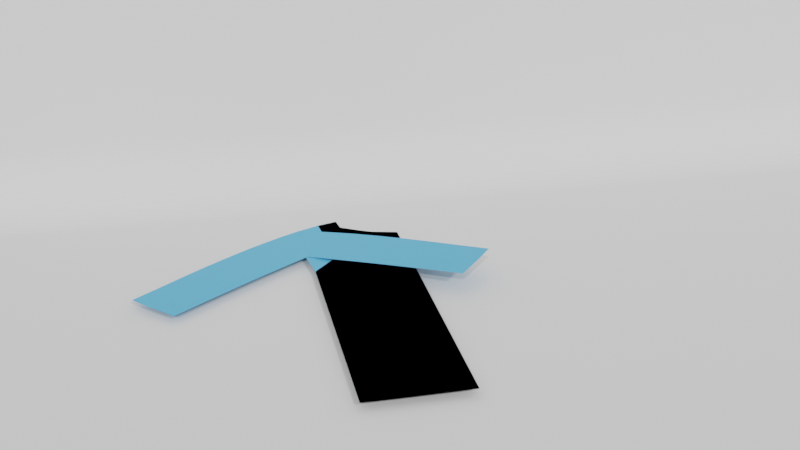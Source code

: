 # Source: long_sleeve_backup.blend  (saved by Blender 2.93.21; exported with 4.5.12 LTS)
import bpy
from mathutils import Matrix  # noqa: F401  (used for matrix-valued properties, if any)

bpy.ops.wm.read_factory_settings(use_empty=True)
scene = bpy.context.scene
scene.name = 'Scene'

# ---- collections
col_mesh_creation = bpy.data.collections.new('Mesh Creation'); scene.collection.children.link(col_mesh_creation)
col_render = bpy.data.collections.new('Render'); scene.collection.children.link(col_render)

# ---- materials (node trees are filled in below, after node groups)
mat_material = bpy.data.materials.new('Material')
mat_material.diffuse_color = (0.08245, 0.4346, 0.7613, 1.0)

# ---- material node trees
mat_material.use_nodes = True; mat_material.node_tree.nodes.clear()
_N = mat_material.node_tree.nodes; _L = mat_material.node_tree.links
n0 = _N.new('ShaderNodeBsdfPrincipled'); n0.name = 'Principled BSDF'; n0.location = (10, 300)
n0.distribution = 'GGX'
n0.subsurface_method = 'BURLEY'
n0.inputs[0].default_value = (0.08245, 0.4346, 0.7613, 1.0)
n0.inputs[3].default_value = 1.45
n0.inputs[27].default_value = (0.0, 0.0, 0.0, 1.0)
n0.inputs[28].default_value = 1.0
n1 = _N.new('ShaderNodeOutputMaterial'); n1.name = 'Material Output'; n1.location = (300, 300)
_L.new(n0.outputs[0], n1.inputs[0])
n1.is_active_output = True

# ---- world
world_world = bpy.data.worlds.new('World'); scene.world = world_world
world_world.use_nodes = True; world_world.node_tree.nodes.clear()
_N = world_world.node_tree.nodes; _L = world_world.node_tree.links
n0 = _N.new('ShaderNodeOutputWorld'); n0.name = 'World Output'; n0.location = (300, 300)
n1 = _N.new('ShaderNodeBackground'); n1.name = 'Background'; n1.location = (10, 300)
n1.inputs[0].default_value = (0.5596, 0.5596, 0.5596, 1.0)
_L.new(n1.outputs[0], n0.inputs[0])
n0.is_active_output = True
world_world.color = (0.05088, 0.05088, 0.05088)
world_world.use_sun_shadow = False
world_world.sun_shadow_jitter_overblur = 0.0

# ---- cameras
cam_camera = bpy.data.cameras.new('Camera')

# ---- lights
light_sun = bpy.data.lights.new('Sun', 'SUN')
light_sun.transmission_factor = 0.0
light_sun.energy = 1.0
light_sun.shadow_soft_size = 0.125
light_sun_001 = bpy.data.lights.new('Sun.001', 'SUN')
light_sun_001.transmission_factor = 0.0
light_sun_001.energy = 1.0
light_sun_001.shadow_soft_size = 0.125

# ---- meshes
me_beziercurve_002 = bpy.data.meshes.new('BezierCurve.002')
me_beziercurve_002.from_pydata([(0.8062, 1.019, 0.09528), (0.8753, 1.098, 0.1026), (0.6857, 0.8954, 0.08254), (0.7405, 1.087, 0.08834), (0.807, 1.152, 0.09536), (0.7558, 1.192, 0.08996), (0.624, 0.9408, 0.07602), (0.617, 1.088, 0.07528), (0.5353, 1.008, 0.06664), (0.4728, 1.054, 0.06004), (0.6638, 1.267, 0.08022), (0.6024, 1.316, 0.07373), (0.4954, 1.213, 0.06242), (0.5235, 1.377, 0.0654), (0.3916, 1.114, 0.05146), (0.3317, 1.158, 0.04513), (0.372, 1.338, 0.04938), (0.2337, 1.228, 0.03477), (0.2476, 1.338, 0.03624), (0.4605, 1.424, 0.05874), (0.379, 1.484, 0.05013), (0.3142, 1.529, 0.04327), (0.2476, 1.463, 0.03623), (0.2591, 1.567, 0.03745), (0.0124, -1.311e-06, 0.01), (0.01245, 0.08751, 0.01), (0.01245, 0.2125, 0.01), (0.01242, 0.3375, 0.01), (0.1249, -1.55e-06, 0.01), (0.1249, 0.0875, 0.01), (0.2499, -1.55e-06, 0.01), (0.2499, 0.0875, 0.01), (0.1249, 0.2125, 0.01), (0.1249, 0.3375, 0.01), (0.2499, 0.2125, 0.01), (0.2499, 0.3375, 0.01), (0.01237, 0.4625, 0.01), (0.01231, 0.5875, 0.01), (0.01225, 0.7125, 0.01), (0.0122, 0.8375, 0.01), (0.1249, 0.4625, 0.01), (0.1249, 0.5875, 0.01), (0.2499, 0.4625, 0.01), (0.2499, 0.5875, 0.01), (0.1249, 0.7125, 0.01), (0.1249, 0.8375, 0.01), (0.2499, 0.7125, 0.01), (0.2499, 0.8375, 0.01), (0.3749, -1.55e-06, 0.01), (0.3749, 0.0875, 0.01), (0.5124, -1.311e-06, 0.01), (0.5124, 0.0875, 0.01), (0.3749, 0.2125, 0.01), (0.3749, 0.3375, 0.01), (0.5124, 0.2125, 0.01), (0.5124, 0.3375, 0.01), (0.3749, 0.4625, 0.01), (0.3749, 0.5875, 0.01), (0.5124, 0.4625, 0.01), (0.5124, 0.5875, 0.01), (0.3749, 0.7125, 0.01), (0.3749, 0.8375, 0.01), (0.5124, 0.7125, 0.01), (0.5124, 0.8375, 0.01), (0.01217, 0.9625, 0.01), (0.01216, 1.088, 0.01), (0.1767, 1.268, 0.02874), (0.1131, 1.312, 0.02201), (0.0122, 1.213, 0.01), (-0.0134, 1.4, 0.008645), (0.1249, 0.9625, 0.01), (0.1249, 1.088, 0.01), (0.2499, 0.9625, 0.01), (0.2499, 1.088, 0.01), (0.1249, 1.213, 0.01), (0.1249, 1.338, 0.01), (0.2499, 1.213, 0.01), (0.2499, 1.338, 0.01), (0.1233, 1.463, 0.02309), (0.1496, 1.635, 0.02587), (-0.001021, 1.463, 0.009953), (-0.001047, 1.588, 0.00995), (0.08836, 1.672, 0.0194), (0.01316, 1.713, 0.01145), (0.1249, 1.463, 0.01), (0.1249, 1.588, 0.01), (0.2499, 1.463, 0.01), (0.2499, 1.588, 0.01), (0.1084, 1.768, 0.01), (0.1673, 1.786, 0.01), (0.2223, 1.718, 0.01), (0.2124, 1.8, 0.01), (0.3749, 0.9625, 0.01), (0.3749, 1.088, 0.01), (0.5124, 0.9625, 0.01), (0.5124, 1.088, 0.01), (0.3749, 1.213, 0.01), (0.3749, 1.338, 0.01), (0.5124, 1.213, 0.01), (0.5124, 1.338, 0.01), (0.3749, 1.463, 0.01), (0.3796, 1.627, 0.01), (0.5124, 1.463, 0.01), (0.5124, 1.593, 0.01), (0.3217, 1.657, 0.01)], [], [(0, 3, 2), (4, 3, 1), (7, 8, 6), (11, 12, 10), (16, 17, 15), (12, 16, 15), (7, 12, 9), (12, 14, 9), (21, 22, 20), (3, 6, 2), (5, 7, 3), (16, 22, 18), (19, 16, 13), (29, 30, 28), (33, 34, 32), (25, 28, 24), (26, 33, 32), (32, 31, 29), (26, 29, 25), (41, 42, 40), (45, 46, 44), (36, 41, 40), (38, 45, 44), (44, 43, 41), (37, 44, 41), (49, 50, 48), (53, 54, 52), (52, 51, 49), (57, 58, 56), (61, 62, 60), (60, 59, 57), (31, 48, 30), (35, 52, 34), (34, 49, 31), (43, 56, 42), (47, 60, 46), (46, 57, 43), (40, 35, 33), (27, 40, 33), (56, 55, 53), (42, 53, 35), (71, 72, 70), (75, 76, 74), (64, 71, 70), (68, 75, 74), (74, 73, 71), (68, 71, 65), (78, 81, 80), (85, 86, 84), (89, 90, 88), (81, 84, 80), (82, 81, 79), (85, 90, 87), (83, 85, 81), (93, 94, 92), (97, 98, 96), (96, 95, 93), (100, 103, 102), (73, 92, 72), (77, 96, 76), (76, 93, 73), (87, 100, 86), (87, 104, 101), (78, 69, 67), (84, 77, 75), (69, 84, 75), (100, 99, 97), (86, 97, 77), (18, 66, 17), (23, 78, 22), (18, 78, 67), (70, 47, 45), (39, 70, 45), (92, 63, 61), (72, 61, 47), (0, 1, 3), (4, 5, 3), (7, 9, 8), (11, 13, 12), (16, 18, 17), (12, 13, 16), (7, 10, 12), (12, 15, 14), (21, 23, 22), (3, 7, 6), (5, 10, 7), (16, 20, 22), (19, 20, 16), (29, 31, 30), (33, 35, 34), (25, 29, 28), (26, 27, 33), (32, 34, 31), (26, 32, 29), (41, 43, 42), (45, 47, 46), (36, 37, 41), (38, 39, 45), (44, 46, 43), (37, 38, 44), (49, 51, 50), (53, 55, 54), (52, 54, 51), (57, 59, 58), (61, 63, 62), (60, 62, 59), (31, 49, 48), (35, 53, 52), (34, 52, 49), (43, 57, 56), (47, 61, 60), (46, 60, 57), (40, 42, 35), (27, 36, 40), (56, 58, 55), (42, 56, 53), (71, 73, 72), (75, 77, 76), (64, 65, 71), (68, 69, 75), (74, 76, 73), (68, 74, 71), (78, 79, 81), (85, 87, 86), (89, 91, 90), (81, 85, 84), (82, 83, 81), (85, 88, 90), (83, 88, 85), (93, 95, 94), (97, 99, 98), (96, 98, 95), (100, 101, 103), (73, 93, 92), (77, 97, 96), (76, 96, 93), (87, 101, 100), (87, 90, 104), (78, 80, 69), (84, 86, 77), (69, 80, 84), (100, 102, 99), (86, 100, 97), (18, 67, 66), (23, 79, 78), (18, 22, 78), (70, 72, 47), (39, 64, 70), (92, 94, 63), (72, 92, 61)])
me_beziercurve_002.materials.append(mat_material)
me_beziercurve_002.use_remesh_fix_poles = True
me_beziercurve_002.use_remesh_preserve_attributes = False
me_beziercurve_002.update()
me_beziercurve = bpy.data.meshes.new('BezierCurve')
me_beziercurve.from_pydata([(-0.8119, 1.019, 0.01), (-0.8813, 1.098, 0.01), (-0.6907, 0.8954, 0.01), (-0.7458, 1.087, 0.01), (-0.8126, 1.152, 0.01), (-0.7612, 1.192, 0.01), (-0.6286, 0.9408, 0.01), (-0.6216, 1.088, 0.01), (-0.5394, 1.008, 0.01), (-0.4766, 1.054, 0.01), (-0.6686, 1.267, 0.01), (-0.6069, 1.316, 0.01), (-0.4993, 1.213, 0.01), (-0.5276, 1.377, 0.01), (-0.395, 1.114, 0.01), (-0.3347, 1.158, 0.01), (-0.3752, 1.338, 0.01), (-0.2362, 1.228, 0.01), (-0.2502, 1.338, 0.01), (-0.4643, 1.424, 0.01), (-0.3823, 1.484, 0.01), (-0.3171, 1.529, 0.01), (-0.2502, 1.463, 0.01), (-0.2617, 1.567, 0.01), (0.0124, -1.311e-06, 0.01), (0.01245, 0.08751, 0.01), (0.01245, 0.2125, 0.01), (0.01242, 0.3375, 0.01), (0.1249, -1.55e-06, 0.01), (0.1249, 0.0875, 0.01), (0.2499, -1.55e-06, 0.01), (0.2499, 0.0875, 0.01), (0.1249, 0.2125, 0.01), (0.1249, 0.3375, 0.01), (0.2499, 0.2125, 0.01), (0.2499, 0.3375, 0.01), (0.01237, 0.4625, 0.01), (0.01231, 0.5875, 0.01), (0.01225, 0.7125, 0.01), (0.0122, 0.8375, 0.01), (0.1249, 0.4625, 0.01), (0.1249, 0.5875, 0.01), (0.2499, 0.4625, 0.01), (0.2499, 0.5875, 0.01), (0.1249, 0.7125, 0.01), (0.1249, 0.8375, 0.01), (0.2499, 0.7125, 0.01), (0.2499, 0.8375, 0.01), (0.3749, -1.55e-06, 0.01), (0.3749, 0.0875, 0.01), (0.5124, -1.311e-06, 0.01), (0.5124, 0.0875, 0.01), (0.3749, 0.2125, 0.01), (0.3749, 0.3375, 0.01), (0.5124, 0.2125, 0.01), (0.5124, 0.3375, 0.01), (0.3749, 0.4625, 0.01), (0.3749, 0.5875, 0.01), (0.5124, 0.4625, 0.01), (0.5124, 0.5875, 0.01), (0.3749, 0.7125, 0.01), (0.3749, 0.8375, 0.01), (0.5124, 0.7125, 0.01), (0.5124, 0.8375, 0.01), (0.01217, 0.9625, 0.01), (0.01216, 1.088, 0.01), (-0.1789, 1.268, 0.01), (-0.1149, 1.312, 0.01), (0.0122, 1.213, 0.01), (0.01232, 1.4, 0.01), (0.1249, 0.9625, 0.01), (0.1249, 1.088, 0.01), (0.2499, 0.9625, 0.01), (0.2499, 1.088, 0.01), (0.1249, 1.213, 0.01), (0.1249, 1.338, 0.01), (0.2499, 1.213, 0.01), (0.2499, 1.338, 0.01), (-0.1251, 1.463, 0.01), (-0.1516, 1.635, 0.01), (-0.0001327, 1.463, 0.01), (-0.0001063, 1.588, 0.01), (-0.09001, 1.672, 0.01), (-0.01439, 1.713, 0.01), (0.1249, 1.463, 0.01), (0.1249, 1.588, 0.01), (0.2499, 1.463, 0.01), (0.2499, 1.588, 0.01), (0.1084, 1.768, 0.01), (0.1673, 1.786, 0.01), (0.2223, 1.718, 0.01), (0.2124, 1.8, 0.01), (0.3749, 0.9625, 0.01), (0.3749, 1.088, 0.01), (0.5124, 0.9625, 0.01), (0.5124, 1.088, 0.01), (0.3749, 1.213, 0.01), (0.3749, 1.338, 0.01), (0.5124, 1.213, 0.01), (0.5124, 1.338, 0.01), (0.3749, 1.463, 0.01), (0.3796, 1.627, 0.01), (0.5124, 1.463, 0.01), (0.5124, 1.593, 0.01), (0.3217, 1.657, 0.01)], [], [(0, 3, 2), (4, 3, 1), (7, 8, 6), (11, 12, 10), (16, 17, 15), (12, 16, 15), (7, 12, 9), (12, 14, 9), (21, 22, 20), (3, 6, 2), (5, 7, 3), (16, 22, 18), (19, 16, 13), (29, 30, 28), (33, 34, 32), (25, 28, 24), (26, 33, 32), (32, 31, 29), (26, 29, 25), (41, 42, 40), (45, 46, 44), (36, 41, 40), (38, 45, 44), (44, 43, 41), (37, 44, 41), (49, 50, 48), (53, 54, 52), (52, 51, 49), (57, 58, 56), (61, 62, 60), (60, 59, 57), (31, 48, 30), (35, 52, 34), (34, 49, 31), (43, 56, 42), (47, 60, 46), (46, 57, 43), (40, 35, 33), (27, 40, 33), (56, 55, 53), (42, 53, 35), (71, 72, 70), (75, 76, 74), (64, 71, 70), (68, 75, 74), (74, 73, 71), (68, 71, 65), (78, 81, 80), (85, 86, 84), (89, 90, 88), (81, 84, 80), (82, 81, 79), (85, 90, 87), (83, 85, 81), (93, 94, 92), (97, 98, 96), (96, 95, 93), (100, 103, 102), (73, 92, 72), (77, 96, 76), (76, 93, 73), (87, 100, 86), (87, 104, 101), (78, 69, 67), (84, 77, 75), (69, 84, 75), (100, 99, 97), (86, 97, 77), (18, 66, 17), (23, 78, 22), (18, 78, 67), (70, 47, 45), (39, 70, 45), (92, 63, 61), (72, 61, 47), (0, 1, 3), (4, 5, 3), (7, 9, 8), (11, 13, 12), (16, 18, 17), (12, 13, 16), (7, 10, 12), (12, 15, 14), (21, 23, 22), (3, 7, 6), (5, 10, 7), (16, 20, 22), (19, 20, 16), (29, 31, 30), (33, 35, 34), (25, 29, 28), (26, 27, 33), (32, 34, 31), (26, 32, 29), (41, 43, 42), (45, 47, 46), (36, 37, 41), (38, 39, 45), (44, 46, 43), (37, 38, 44), (49, 51, 50), (53, 55, 54), (52, 54, 51), (57, 59, 58), (61, 63, 62), (60, 62, 59), (31, 49, 48), (35, 53, 52), (34, 52, 49), (43, 57, 56), (47, 61, 60), (46, 60, 57), (40, 42, 35), (27, 36, 40), (56, 58, 55), (42, 56, 53), (71, 73, 72), (75, 77, 76), (64, 65, 71), (68, 69, 75), (74, 76, 73), (68, 74, 71), (78, 79, 81), (85, 87, 86), (89, 91, 90), (81, 85, 84), (82, 83, 81), (85, 88, 90), (83, 88, 85), (93, 95, 94), (97, 99, 98), (96, 98, 95), (100, 101, 103), (73, 93, 92), (77, 97, 96), (76, 96, 93), (87, 101, 100), (87, 90, 104), (78, 80, 69), (84, 86, 77), (69, 80, 84), (100, 102, 99), (86, 100, 97), (18, 67, 66), (23, 79, 78), (18, 22, 78), (70, 72, 47), (39, 64, 70), (92, 94, 63), (72, 92, 61)])
me_beziercurve.materials.append(mat_material)
me_beziercurve.use_remesh_fix_poles = True
me_beziercurve.use_remesh_preserve_attributes = False
me_beziercurve.update()
me_beziercurve_001 = bpy.data.meshes.new('BezierCurve.001')
me_beziercurve_001.from_pydata([(-0.5, 0.0, 0.0), (-0.4254, 3.13e-09, 0.0), (-0.3749, 5.174e-09, 0.0), (-0.343, 6.286e-09, 0.0), (-0.3243, 6.623e-09, 0.0), (-0.3134, 6.338e-09, 0.0), (-0.3049, 5.588e-09, 0.0), (-0.2933, 4.527e-09, 0.0), (-0.2733, 3.311e-09, 0.0), (-0.2393, 2.095e-09, 0.0), (-0.1861, 1.035e-09, 0.0), (-0.1081, 2.846e-10, 0.0), (0.0, 0.0, 0.0), (0.0, 0.08495, 0.0), (0.0, 0.188, 0.0), (0.0, 0.3063, 0.0), (0.0, 0.437, 0.0), (0.0, 0.5775, 0.0), (0.0, 0.725, 0.0), (0.0, 0.8766, 0.0), (0.0, 1.03, 0.0), (0.0, 1.181, 0.0), (0.0, 1.329, 0.0), (0.0, 1.469, 0.0), (0.0, 1.6, 0.0), (-0.02433, 1.601, 0.0), (-0.05279, 1.606, 0.0), (-0.0842, 1.613, 0.0), (-0.1173, 1.624, 0.0), (-0.151, 1.637, 0.0), (-0.184, 1.654, 0.0), (-0.215, 1.672, 0.0), (-0.243, 1.694, 0.0), (-0.2667, 1.717, 0.0), (-0.2849, 1.743, 0.0), (-0.2964, 1.77, 0.0), (-0.3, 1.8, 0.0), (-0.402, 1.768, 0.0), (-0.5102, 1.721, 0.0), (-0.6223, 1.661, 0.0), (-0.7358, 1.591, 0.0), (-0.8482, 1.516, 0.0), (-0.9571, 1.438, 0.0), (-1.06, 1.361, 0.0), (-1.155, 1.288, 0.0), (-1.238, 1.222, 0.0), (-1.309, 1.166, 0.0), (-1.363, 1.125, 0.0), (-1.4, 1.1, 0.0), (-1.37, 1.066, 0.0), (-1.346, 1.038, 0.0), (-1.327, 1.015, 0.0), (-1.311, 0.9977, 0.0), (-1.298, 0.9835, 0.0), (-1.287, 0.9719, 0.0), (-1.276, 0.9618, 0.0), (-1.265, 0.9523, 0.0), (-1.253, 0.9423, 0.0), (-1.239, 0.931, 0.0), (-1.221, 0.9172, 0.0), (-1.2, 0.9, 0.0), (-1.133, 0.9507, 0.0), (-1.068, 0.999, 0.0), (-1.005, 1.045, 0.0), (-0.9442, 1.089, 0.0), (-0.8852, 1.131, 0.0), (-0.8276, 1.172, 0.0), (-0.7713, 1.212, 0.0), (-0.716, 1.251, 0.0), (-0.6615, 1.289, 0.0), (-0.6075, 1.326, 0.0), (-0.5537, 1.363, 0.0), (-0.5, 1.4, 0.0), (-0.5001, 1.301, 0.0), (-0.5002, 1.191, 0.0), (-0.5002, 1.073, 0.0), (-0.5002, 0.949, 0.0), (-0.5002, 0.8209, 0.0), (-0.5001, 0.691, 0.0), (-0.5001, 0.5616, 0.0), (-0.5, 0.435, 0.0), (-0.5, 0.3133, 0.0), (-0.4999, 0.1987, 0.0), (-0.5, 0.09355, 0.0)], [], [(0, 83, 82, 81, 80, 79, 78, 77, 76, 75, 74, 73, 72, 71, 70, 69, 68, 67, 66, 65, 64, 63, 62, 61, 60, 59, 58, 57, 56, 55, 54, 53, 52, 51, 50, 49, 48, 47, 46, 45, 44, 43, 42, 41, 40, 39, 38, 37, 36, 35, 34, 33, 32, 31, 30, 29, 28, 27, 26, 25, 24, 23, 22, 21, 20, 19, 18, 17, 16, 15, 14, 13, 12, 11, 10, 9, 8, 7, 6, 5, 4, 3, 2, 1)])
_uv = me_beziercurve_001.uv_layers.new(name='UVMap')
_uv.uv.foreach_set('vector', [0.0, 0.0, 0.0, 0.0, 0.0, 0.0, 0.0, 0.0, 0.0, 0.0, 0.0, 0.0, 0.0, 0.0, 0.0, 0.0, 0.0, 0.0, 0.0, 0.0, 0.0, 0.0, 0.0, 0.0, 0.0, 0.0, 0.0, 0.0, 0.0, 0.0, 0.0, 0.0, 0.0, 0.0, 0.0, 0.0, 0.0, 0.0, 0.0, 0.0, 0.0, 0.0, 0.0, 0.0, 0.0, 0.0, 0.0, 0.0, 0.0, 0.0, 0.0, 0.0, 0.0, 0.0, 0.0, 0.0, 0.0, 0.0, 0.0, 0.0, 0.0, 0.0, 0.0, 0.0, 0.0, 0.0, 0.0, 0.0, 0.0, 0.0, 0.0, 0.0, 0.0, 0.0, 0.0, 0.0, 0.0, 0.0, 0.0, 0.0, 0.0, 0.0, 0.0, 0.0, 0.0, 0.0, 0.0, 0.0, 0.0, 0.0, 0.0, 0.0, 0.0, 0.0, 0.0, 0.0, 0.0, 0.0, 0.0, 0.0, 0.0, 0.0, 0.0, 0.0, 0.0, 0.0, 0.0, 0.0, 0.0, 0.0, 0.0, 0.0, 0.0, 0.0, 0.0, 0.0, 0.0, 0.0, 0.0, 0.0, 0.0, 0.0, 0.0, 0.0, 0.0, 0.0, 0.0, 0.0, 0.0, 0.0, 0.0, 0.0, 0.0, 0.0, 0.0, 0.0, 0.0, 0.0, 0.0, 0.0, 0.0, 0.0, 0.0, 0.0, 0.0, 0.0, 0.0, 0.0, 0.0, 0.0, 0.0, 0.0, 0.0, 0.0, 0.0, 0.0, 0.0, 0.0, 0.0, 0.0, 0.0, 0.0, 0.0, 0.0, 0.0, 0.0, 0.0, 0.0])
me_beziercurve_001.use_remesh_fix_poles = True
me_beziercurve_001.use_remesh_preserve_attributes = False
me_beziercurve_001.update()
me_plane = bpy.data.meshes.new('Plane')
me_plane.from_pydata([(-1.0, -1.0, -0.01242), (3.837, -1.0, -0.01242), (-1.0, 1.0, 1.414), (3.837, 1.0, 1.414), (-1.0, 0.8492, -0.01242), (-1.0, 1.0, 0.1383), (-1.0, 0.8674, -0.01132), (-1.0, 0.8853, -0.008041), (-1.0, 0.9027, -0.002624), (-1.0, 0.9193, 0.004848), (-1.0, 0.9349, 0.01427), (-1.0, 0.9492, 0.0255), (-1.0, 0.9621, 0.03837), (-1.0, 0.9733, 0.0527), (-1.0, 0.9827, 0.06828), (-1.0, 0.9902, 0.08488), (-1.0, 0.9956, 0.1023), (-1.0, 0.9989, 0.1202), (3.837, 1.0, 0.1383), (3.837, 0.8492, -0.01242), (3.837, 0.9989, 0.1202), (3.837, 0.9956, 0.1023), (3.837, 0.9902, 0.08488), (3.837, 0.9827, 0.06828), (3.837, 0.9733, 0.0527), (3.837, 0.9621, 0.03837), (3.837, 0.9492, 0.0255), (3.837, 0.9349, 0.01427), (3.837, 0.9193, 0.004848), (3.837, 0.9027, -0.002624), (3.837, 0.8853, -0.008041), (3.837, 0.8674, -0.01132)], [], [(5, 18, 3, 2), (18, 5, 17, 20), (20, 17, 16, 21), (21, 16, 15, 22), (22, 15, 14, 23), (23, 14, 13, 24), (24, 13, 12, 25), (25, 12, 11, 26), (26, 11, 10, 27), (27, 10, 9, 28), (28, 9, 8, 29), (29, 8, 7, 30), (30, 7, 6, 31), (31, 6, 4, 19), (0, 1, 19, 4)])
_uv = me_plane.uv_layers.new(name='UVMap')
_uv.uv.foreach_set('vector', [0.0, 1.0, 1.0, 1.0, 1.0, 1.0, 0.0, 1.0, 1.0, 1.0, 0.0, 1.0, 0.0, 1.0, 1.0, 1.0, 1.0, 1.0, 0.0, 1.0, 0.0, 1.0, 1.0, 1.0, 1.0, 1.0, 0.0, 1.0, 0.0, 1.0, 1.0, 1.0, 1.0, 1.0, 0.0, 1.0, 0.0, 1.0, 1.0, 1.0, 1.0, 1.0, 0.0, 1.0, 0.0, 1.0, 1.0, 1.0, 1.0, 1.0, 0.0, 1.0, 0.0, 1.0, 1.0, 1.0, 1.0, 1.0, 0.0, 1.0, 0.0, 0.9746, 1.0, 0.9746, 1.0, 0.9746, 0.0, 0.9746, 0.0, 0.9674, 1.0, 0.9674, 1.0, 0.9674, 0.0, 0.9674, 0.0, 0.9596, 1.0, 0.9596, 1.0, 0.9596, 0.0, 0.9596, 0.0, 0.9513, 1.0, 0.9513, 1.0, 0.9513, 0.0, 0.9513, 0.0, 0.9427, 1.0, 0.9427, 1.0, 0.9427, 0.0, 0.9427, 0.0, 0.9337, 1.0, 0.9337, 1.0, 0.9337, 0.0, 0.9337, 0.0, 0.9246, 1.0, 0.9246, 0.0, 0.0, 1.0, 0.0, 1.0, 0.9246, 0.0, 0.9246])
me_plane.use_remesh_fix_poles = True
me_plane.use_remesh_preserve_attributes = False
me_plane.update()

# ---- curves / text
cu_beziercurve_001 = bpy.data.curves.new('BezierCurve.001', 'CURVE')
cu_beziercurve_001.dimensions = '2D'
_sp = cu_beziercurve_001.splines.new('BEZIER'); _sp.bezier_points.add(6)
_sp.bezier_points.foreach_set('co', [-0.5, 0.0, 0.0, 0.0, 0.0, 0.0, 0.0, 1.6, 0.0, -0.3, 1.8, 0.0, -1.4, 1.1, 0.0, -1.2, 0.9, 0.0, -0.5, 1.4, 0.0])
_sp.bezier_points.foreach_set('handle_left', [-0.4997, 0.348, 0.0, -0.5, 0.0, 0.0, 0.0, 1.1, 0.0, -0.3031, 1.678, 0.0, -1.294, 1.16, 0.0, -1.295, 0.977, 0.0, -0.7152, 1.252, 0.0])
_sp.bezier_points.foreach_set('handle_right', [-0.1464, 1.49e-08, 0.0, 0.0, 0.3, 0.0, -0.08742, 1.598, 0.0, -0.6921, 1.709, 0.0, -1.269, 0.9479, 0.0, -0.9251, 1.108, 0.0, -0.5007, 1.028, 0.0])
for _p, _l, _r in zip(_sp.bezier_points, ['FREE', 'ALIGNED', 'FREE', 'ALIGNED', 'FREE', 'ALIGNED', 'FREE'], ['FREE', 'FREE', 'FREE', 'FREE', 'FREE', 'FREE', 'FREE']): _p.handle_left_type = _l; _p.handle_right_type = _r
_sp.bezier_points.foreach_set('radius', [0.5, 0.5, 0.5, 0.5, 0.5, 0.5, 0.5])
_sp.order_u = 0
_sp.order_v = 0
_sp.use_cyclic_u = True
cu_beziercurve_001.use_path = True
cu_beziercurve_001.bevel_depth = 0.02

# ---- objects
ob_goal = bpy.data.objects.new('Goal', me_beziercurve_002)
ob_start = bpy.data.objects.new('Start', me_beziercurve)
ob_shirt_outline = bpy.data.objects.new('Shirt Outline', cu_beziercurve_001)
ob_shirt_block = bpy.data.objects.new('Shirt Block', me_beziercurve_001)
ob_sun = bpy.data.objects.new('Sun', light_sun)
ob_sun_001 = bpy.data.objects.new('Sun.001', light_sun_001)
ob_camera = bpy.data.objects.new('Camera', cam_camera)
ob_plane = bpy.data.objects.new('Plane', me_plane)

# ---- transforms, parenting, visibility, modifiers, constraints
ob_goal.location = (0.0, 0.0, 0.0)
ob_start.location = (0.0, 0.0, 0.0)
ob_shirt_outline.location = (-3.585, 0.0, 0.0)
ob_shirt_block.location = (-1.917, 0.0, 0.0)
_m = ob_shirt_block.modifiers.new('Solidify', 'SOLIDIFY')
_m.thickness = 0.24
_m = ob_shirt_block.modifiers.new('Remesh', 'REMESH')
ob_sun.location = (1.692, 0.0, 1.556)
ob_sun.rotation_euler = (0.9374, 0.0596, 0.2123)
ob_sun_001.location = (-1.243, 0.0, 1.572)
ob_sun_001.rotation_euler = (0.9451, -0.1922, -0.1638)
ob_camera.location = (-0.6425, -3.732, 2.477)
ob_camera.rotation_euler = (1.152, 3.997e-07, -0.2164)
ob_plane.location = (0.6548, 0.0, 0.0)
ob_plane.scale = (2.415, 2.415, 2.415)

# ---- collection membership
scene.collection.objects.link(ob_goal)
scene.collection.objects.link(ob_start)
col_mesh_creation.objects.link(ob_shirt_outline)
col_mesh_creation.objects.link(ob_shirt_block)
col_render.objects.link(ob_sun)
col_render.objects.link(ob_sun_001)
col_render.objects.link(ob_camera)
col_render.objects.link(ob_plane)

# ---- scene / render settings (as saved in the file)
scene.camera = ob_camera
scene.frame_start = 1; scene.frame_end = 48; scene.frame_set(0)
scene.render.engine = 'CYCLES'
scene.cycles.samples = 128
scene.cycles.sampling_pattern = 'TABULATED_SOBOL'
scene.cycles.use_adaptive_sampling = False
scene.cycles.use_light_tree = False
scene.view_settings.view_transform = 'Filmic'
bpy.context.view_layer.update()
